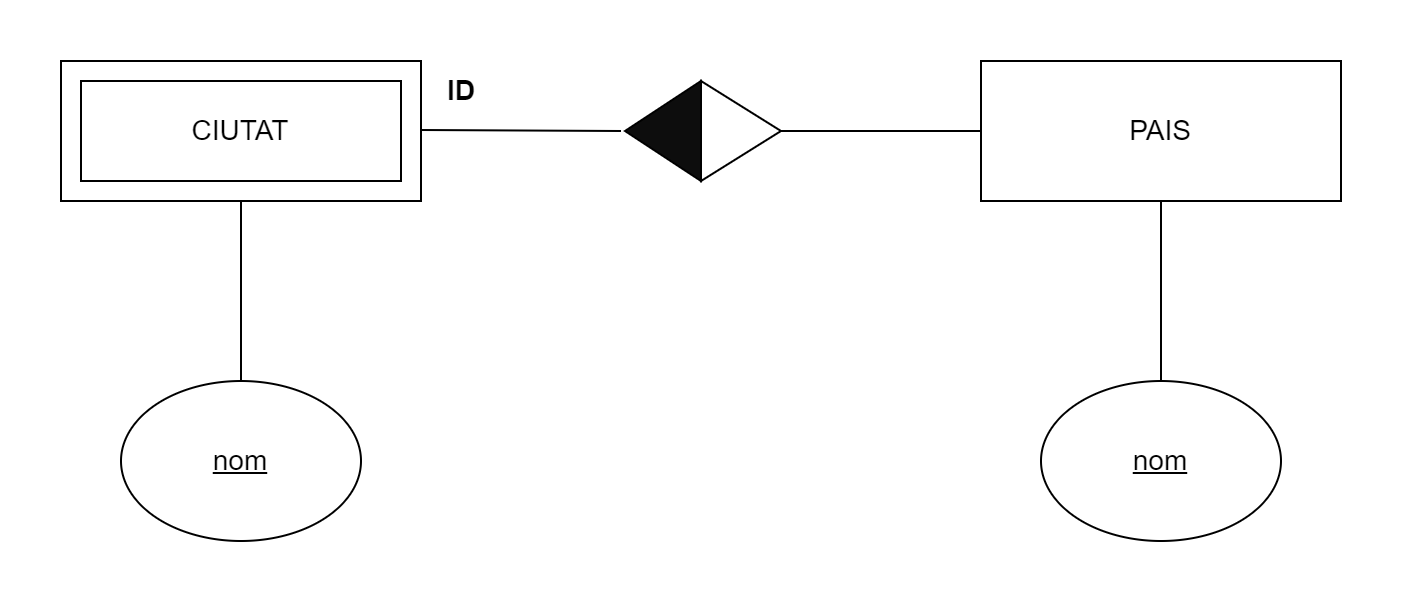

The diagram above was exported from draw.io. Its source (the exported page's mxGraphModel, read from the mxfile embedded in the PNG):
<mxGraphModel dx="1002" dy="569" grid="1" gridSize="10" guides="1" tooltips="1" connect="1" arrows="1" fold="1" page="1" pageScale="1" pageWidth="827" pageHeight="1169" math="0" shadow="0">
  <root>
    <mxCell id="WIyWlLk6GJQsqaUBKTNV-0" />
    <mxCell id="WIyWlLk6GJQsqaUBKTNV-1" parent="WIyWlLk6GJQsqaUBKTNV-0" />
    <mxCell id="OnPwBc0qrzAAS0O4cbcg-0" value="CIUTAT" style="rounded=0;whiteSpace=wrap;html=1;" vertex="1" parent="WIyWlLk6GJQsqaUBKTNV-1">
      <mxGeometry x="100" y="170" width="180" height="70" as="geometry" />
    </mxCell>
    <mxCell id="OnPwBc0qrzAAS0O4cbcg-1" value="&lt;font style=&quot;font-size: 14px;&quot;&gt;&lt;u&gt;nom&lt;/u&gt;&lt;/font&gt;" style="ellipse;whiteSpace=wrap;html=1;" vertex="1" parent="WIyWlLk6GJQsqaUBKTNV-1">
      <mxGeometry x="130" y="330" width="120" height="80" as="geometry" />
    </mxCell>
    <mxCell id="OnPwBc0qrzAAS0O4cbcg-2" value="" style="endArrow=none;html=1;rounded=0;entryX=0.5;entryY=1;entryDx=0;entryDy=0;exitX=0.5;exitY=0;exitDx=0;exitDy=0;" edge="1" parent="WIyWlLk6GJQsqaUBKTNV-1" source="OnPwBc0qrzAAS0O4cbcg-1" target="OnPwBc0qrzAAS0O4cbcg-0">
      <mxGeometry width="50" height="50" relative="1" as="geometry">
        <mxPoint x="189.5" y="310" as="sourcePoint" />
        <mxPoint x="189.5" y="250" as="targetPoint" />
      </mxGeometry>
    </mxCell>
    <mxCell id="OnPwBc0qrzAAS0O4cbcg-3" value="&lt;font style=&quot;font-size: 14px;&quot;&gt;PAIS&lt;/font&gt;" style="rounded=0;whiteSpace=wrap;html=1;" vertex="1" parent="WIyWlLk6GJQsqaUBKTNV-1">
      <mxGeometry x="560" y="170" width="180" height="70" as="geometry" />
    </mxCell>
    <mxCell id="OnPwBc0qrzAAS0O4cbcg-4" value="&lt;u&gt;&lt;font style=&quot;font-size: 14px;&quot;&gt;nom&lt;/font&gt;&lt;/u&gt;" style="ellipse;whiteSpace=wrap;html=1;" vertex="1" parent="WIyWlLk6GJQsqaUBKTNV-1">
      <mxGeometry x="590" y="330" width="120" height="80" as="geometry" />
    </mxCell>
    <mxCell id="OnPwBc0qrzAAS0O4cbcg-5" value="" style="endArrow=none;html=1;rounded=0;entryX=0.5;entryY=1;entryDx=0;entryDy=0;exitX=0.5;exitY=0;exitDx=0;exitDy=0;" edge="1" parent="WIyWlLk6GJQsqaUBKTNV-1" source="OnPwBc0qrzAAS0O4cbcg-4" target="OnPwBc0qrzAAS0O4cbcg-3">
      <mxGeometry width="50" height="50" relative="1" as="geometry">
        <mxPoint x="649.5" y="310" as="sourcePoint" />
        <mxPoint x="649.5" y="250" as="targetPoint" />
      </mxGeometry>
    </mxCell>
    <mxCell id="OnPwBc0qrzAAS0O4cbcg-6" value="&lt;font style=&quot;font-size: 14px;&quot;&gt;CIUTAT&lt;/font&gt;" style="rounded=0;whiteSpace=wrap;html=1;" vertex="1" parent="WIyWlLk6GJQsqaUBKTNV-1">
      <mxGeometry x="110" y="180" width="160" height="50" as="geometry" />
    </mxCell>
    <mxCell id="OnPwBc0qrzAAS0O4cbcg-7" value="" style="endArrow=none;html=1;rounded=0;" edge="1" parent="WIyWlLk6GJQsqaUBKTNV-1">
      <mxGeometry width="50" height="50" relative="1" as="geometry">
        <mxPoint x="280" y="204.5" as="sourcePoint" />
        <mxPoint x="380" y="205" as="targetPoint" />
      </mxGeometry>
    </mxCell>
    <mxCell id="OnPwBc0qrzAAS0O4cbcg-8" value="" style="endArrow=none;html=1;rounded=0;exitX=1;exitY=0.5;exitDx=0;exitDy=0;entryX=0;entryY=0.5;entryDx=0;entryDy=0;" edge="1" parent="WIyWlLk6GJQsqaUBKTNV-1" source="OnPwBc0qrzAAS0O4cbcg-11" target="OnPwBc0qrzAAS0O4cbcg-3">
      <mxGeometry width="50" height="50" relative="1" as="geometry">
        <mxPoint x="460" y="200" as="sourcePoint" />
        <mxPoint x="560" y="200" as="targetPoint" />
      </mxGeometry>
    </mxCell>
    <mxCell id="OnPwBc0qrzAAS0O4cbcg-10" value="" style="triangle;whiteSpace=wrap;html=1;rotation=-180;fillColor=#0D0D0D;" vertex="1" parent="WIyWlLk6GJQsqaUBKTNV-1">
      <mxGeometry x="382" y="180" width="38" height="50" as="geometry" />
    </mxCell>
    <mxCell id="OnPwBc0qrzAAS0O4cbcg-11" value="" style="triangle;whiteSpace=wrap;html=1;" vertex="1" parent="WIyWlLk6GJQsqaUBKTNV-1">
      <mxGeometry x="420" y="180" width="40" height="50" as="geometry" />
    </mxCell>
    <mxCell id="OnPwBc0qrzAAS0O4cbcg-12" value="&lt;font style=&quot;font-size: 14px;&quot;&gt;&lt;b&gt;ID&lt;/b&gt;&lt;/font&gt;" style="text;html=1;align=center;verticalAlign=middle;resizable=0;points=[];autosize=1;strokeColor=none;fillColor=none;" vertex="1" parent="WIyWlLk6GJQsqaUBKTNV-1">
      <mxGeometry x="280" y="170" width="40" height="30" as="geometry" />
    </mxCell>
  </root>
</mxGraphModel>